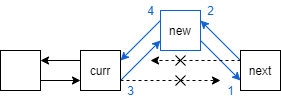

The diagram above was exported from draw.io. Its source (the exported page's mxGraphModel, read from the mxfile embedded in the PNG):
<mxGraphModel dx="188" dy="145" grid="1" gridSize="10" guides="1" tooltips="1" connect="1" arrows="1" fold="1" page="1" pageScale="1" pageWidth="850" pageHeight="1100" math="0" shadow="0">
  <root>
    <mxCell id="0" />
    <mxCell id="1" parent="0" />
    <mxCell id="2" style="edgeStyle=orthogonalEdgeStyle;rounded=0;orthogonalLoop=1;jettySize=auto;html=1;exitX=1;exitY=0.75;exitDx=0;exitDy=0;dashed=1;" edge="1" parent="1" source="5">
      <mxGeometry relative="1" as="geometry">
        <mxPoint x="340" y="190" as="targetPoint" />
      </mxGeometry>
    </mxCell>
    <mxCell id="3" style="edgeStyle=orthogonalEdgeStyle;rounded=0;orthogonalLoop=1;jettySize=auto;html=1;exitX=0;exitY=0.25;exitDx=0;exitDy=0;entryX=1;entryY=0.25;entryDx=0;entryDy=0;" edge="1" parent="1" source="5" target="7">
      <mxGeometry relative="1" as="geometry" />
    </mxCell>
    <mxCell id="4" style="rounded=0;orthogonalLoop=1;jettySize=auto;html=1;exitX=1;exitY=0.75;exitDx=0;exitDy=0;entryX=0;entryY=0.75;entryDx=0;entryDy=0;strokeColor=#0F60D0;" edge="1" parent="1" source="5" target="10">
      <mxGeometry relative="1" as="geometry" />
    </mxCell>
    <mxCell id="5" value="curr" style="rounded=0;whiteSpace=wrap;html=1;" vertex="1" parent="1">
      <mxGeometry x="200" y="160" width="40" height="40" as="geometry" />
    </mxCell>
    <mxCell id="6" style="edgeStyle=orthogonalEdgeStyle;rounded=0;orthogonalLoop=1;jettySize=auto;html=1;exitX=1;exitY=0.75;exitDx=0;exitDy=0;entryX=0;entryY=0.75;entryDx=0;entryDy=0;" edge="1" parent="1" source="7" target="5">
      <mxGeometry relative="1" as="geometry" />
    </mxCell>
    <mxCell id="7" value="" style="rounded=0;whiteSpace=wrap;html=1;" vertex="1" parent="1">
      <mxGeometry x="120" y="160" width="40" height="40" as="geometry" />
    </mxCell>
    <mxCell id="8" style="rounded=0;orthogonalLoop=1;jettySize=auto;html=1;exitX=0;exitY=0.25;exitDx=0;exitDy=0;entryX=1;entryY=0.25;entryDx=0;entryDy=0;strokeColor=#0F60D0;" edge="1" parent="1" source="10" target="5">
      <mxGeometry relative="1" as="geometry" />
    </mxCell>
    <mxCell id="9" style="rounded=0;orthogonalLoop=1;jettySize=auto;html=1;exitX=1;exitY=0.75;exitDx=0;exitDy=0;entryX=0;entryY=0.75;entryDx=0;entryDy=0;strokeColor=#0F60D0;" edge="1" parent="1" source="10" target="13">
      <mxGeometry relative="1" as="geometry" />
    </mxCell>
    <mxCell id="10" value="new" style="rounded=0;whiteSpace=wrap;html=1;strokeColor=#0F60D0;" vertex="1" parent="1">
      <mxGeometry x="280" y="120" width="40" height="40" as="geometry" />
    </mxCell>
    <mxCell id="11" style="edgeStyle=orthogonalEdgeStyle;rounded=0;orthogonalLoop=1;jettySize=auto;html=1;dashed=1;exitX=0;exitY=0.25;exitDx=0;exitDy=0;" edge="1" parent="1" source="13">
      <mxGeometry relative="1" as="geometry">
        <mxPoint x="330" y="170" as="sourcePoint" />
        <mxPoint x="270" y="170" as="targetPoint" />
      </mxGeometry>
    </mxCell>
    <mxCell id="12" style="rounded=0;orthogonalLoop=1;jettySize=auto;html=1;exitX=0;exitY=0.25;exitDx=0;exitDy=0;entryX=1;entryY=0.25;entryDx=0;entryDy=0;strokeColor=#0F60D0;" edge="1" parent="1" source="13" target="10">
      <mxGeometry relative="1" as="geometry" />
    </mxCell>
    <mxCell id="13" value="next" style="rounded=0;whiteSpace=wrap;html=1;" vertex="1" parent="1">
      <mxGeometry x="360" y="160" width="40" height="40" as="geometry" />
    </mxCell>
    <mxCell id="14" value="" style="group" vertex="1" connectable="0" parent="1">
      <mxGeometry x="295" y="165" width="10" height="10" as="geometry" />
    </mxCell>
    <mxCell id="15" value="" style="endArrow=none;html=1;" edge="1" parent="14">
      <mxGeometry width="50" height="50" relative="1" as="geometry">
        <mxPoint x="10" y="10" as="sourcePoint" />
        <mxPoint as="targetPoint" />
      </mxGeometry>
    </mxCell>
    <mxCell id="16" value="" style="endArrow=none;html=1;" edge="1" parent="14">
      <mxGeometry width="50" height="50" relative="1" as="geometry">
        <mxPoint y="10" as="sourcePoint" />
        <mxPoint x="10" as="targetPoint" />
      </mxGeometry>
    </mxCell>
    <mxCell id="17" value="" style="group" vertex="1" connectable="0" parent="1">
      <mxGeometry x="295" y="185" width="10" height="10" as="geometry" />
    </mxCell>
    <mxCell id="18" value="" style="endArrow=none;html=1;" edge="1" parent="17">
      <mxGeometry width="50" height="50" relative="1" as="geometry">
        <mxPoint x="10" y="10" as="sourcePoint" />
        <mxPoint as="targetPoint" />
      </mxGeometry>
    </mxCell>
    <mxCell id="19" value="" style="endArrow=none;html=1;" edge="1" parent="17">
      <mxGeometry width="50" height="50" relative="1" as="geometry">
        <mxPoint y="10" as="sourcePoint" />
        <mxPoint x="10" as="targetPoint" />
      </mxGeometry>
    </mxCell>
    <mxCell id="20" value="1" style="text;html=1;align=center;verticalAlign=middle;resizable=0;points=[];autosize=1;strokeColor=none;fontColor=#0F60D0;" vertex="1" parent="1">
      <mxGeometry x="340" y="190" width="20" height="20" as="geometry" />
    </mxCell>
    <mxCell id="22" value="2" style="text;html=1;align=center;verticalAlign=middle;resizable=0;points=[];autosize=1;strokeColor=none;fontColor=#0F60D0;" vertex="1" parent="1">
      <mxGeometry x="320" y="110" width="20" height="20" as="geometry" />
    </mxCell>
    <mxCell id="23" value="4" style="text;html=1;align=center;verticalAlign=middle;resizable=0;points=[];autosize=1;strokeColor=none;fontColor=#0F60D0;" vertex="1" parent="1">
      <mxGeometry x="260" y="110" width="20" height="20" as="geometry" />
    </mxCell>
    <mxCell id="24" value="3" style="text;html=1;align=center;verticalAlign=middle;resizable=0;points=[];autosize=1;strokeColor=none;fontColor=#0F60D0;" vertex="1" parent="1">
      <mxGeometry x="240" y="190" width="20" height="20" as="geometry" />
    </mxCell>
  </root>
</mxGraphModel>